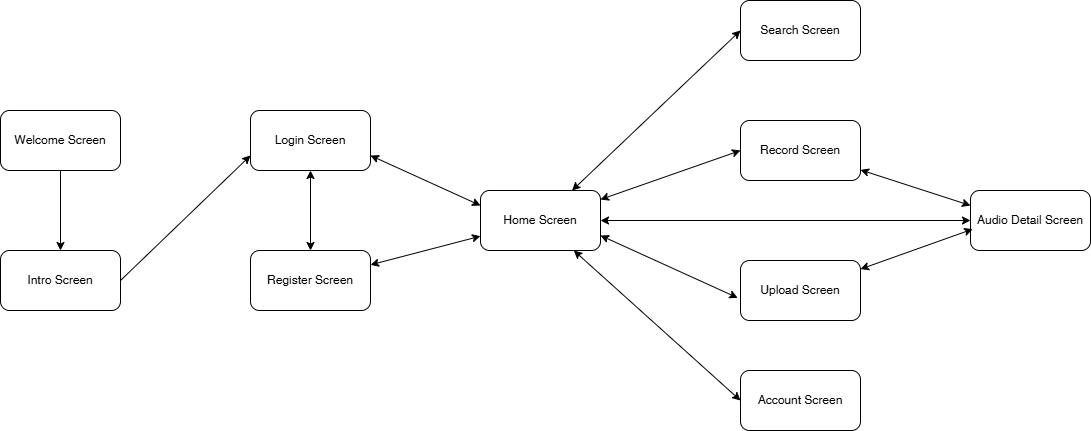

The diagram above was exported from draw.io. Its source (the exported page's mxGraphModel, read from the mxfile embedded in the PNG):
<mxGraphModel dx="1507" dy="2023" grid="1" gridSize="10" guides="1" tooltips="1" connect="1" arrows="1" fold="1" page="1" pageScale="1" pageWidth="1654" pageHeight="2336" background="#FFFFFF" math="0" shadow="0">
  <root>
    <mxCell id="0" />
    <mxCell id="1" parent="0" />
    <mxCell id="XQsRNOn7Amyyoh_7nynb-9" style="edgeStyle=none;html=1;entryX=0.5;entryY=0;entryDx=0;entryDy=0;startArrow=none;startFill=0;" parent="1" source="5CFPof9jYxRldoiZWyaV-1" target="5CFPof9jYxRldoiZWyaV-2" edge="1">
      <mxGeometry relative="1" as="geometry" />
    </mxCell>
    <mxCell id="5CFPof9jYxRldoiZWyaV-1" value="Welcome Screen" style="rounded=1;whiteSpace=wrap;html=1;" parent="1" vertex="1">
      <mxGeometry x="80" y="180" width="120" height="60" as="geometry" />
    </mxCell>
    <mxCell id="XQsRNOn7Amyyoh_7nynb-11" style="edgeStyle=none;html=1;entryX=0;entryY=0.75;entryDx=0;entryDy=0;exitX=1;exitY=0.5;exitDx=0;exitDy=0;" parent="1" source="5CFPof9jYxRldoiZWyaV-2" target="XQsRNOn7Amyyoh_7nynb-1" edge="1">
      <mxGeometry relative="1" as="geometry" />
    </mxCell>
    <mxCell id="5CFPof9jYxRldoiZWyaV-2" value="Intro Screen" style="rounded=1;whiteSpace=wrap;html=1;" parent="1" vertex="1">
      <mxGeometry x="80" y="320" width="120" height="60" as="geometry" />
    </mxCell>
    <mxCell id="XQsRNOn7Amyyoh_7nynb-12" style="edgeStyle=none;html=1;entryX=0.5;entryY=0;entryDx=0;entryDy=0;startArrow=classic;startFill=1;" parent="1" source="XQsRNOn7Amyyoh_7nynb-1" target="XQsRNOn7Amyyoh_7nynb-2" edge="1">
      <mxGeometry relative="1" as="geometry" />
    </mxCell>
    <mxCell id="XQsRNOn7Amyyoh_7nynb-14" style="edgeStyle=none;html=1;entryX=0;entryY=0.25;entryDx=0;entryDy=0;exitX=1;exitY=0.75;exitDx=0;exitDy=0;startArrow=classic;startFill=1;" parent="1" source="XQsRNOn7Amyyoh_7nynb-1" target="XQsRNOn7Amyyoh_7nynb-3" edge="1">
      <mxGeometry relative="1" as="geometry" />
    </mxCell>
    <mxCell id="XQsRNOn7Amyyoh_7nynb-1" value="Login Screen" style="rounded=1;whiteSpace=wrap;html=1;" parent="1" vertex="1">
      <mxGeometry x="330" y="180" width="120" height="60" as="geometry" />
    </mxCell>
    <mxCell id="XQsRNOn7Amyyoh_7nynb-13" style="edgeStyle=none;html=1;startArrow=classic;startFill=1;" parent="1" source="XQsRNOn7Amyyoh_7nynb-2" target="XQsRNOn7Amyyoh_7nynb-3" edge="1">
      <mxGeometry relative="1" as="geometry" />
    </mxCell>
    <mxCell id="XQsRNOn7Amyyoh_7nynb-2" value="Register Screen" style="rounded=1;whiteSpace=wrap;html=1;" parent="1" vertex="1">
      <mxGeometry x="330" y="320" width="120" height="60" as="geometry" />
    </mxCell>
    <mxCell id="XQsRNOn7Amyyoh_7nynb-15" style="edgeStyle=none;html=1;entryX=0;entryY=0.5;entryDx=0;entryDy=0;startArrow=classic;startFill=1;" parent="1" source="XQsRNOn7Amyyoh_7nynb-3" target="XQsRNOn7Amyyoh_7nynb-4" edge="1">
      <mxGeometry relative="1" as="geometry" />
    </mxCell>
    <mxCell id="XQsRNOn7Amyyoh_7nynb-16" style="edgeStyle=none;html=1;entryX=0;entryY=0.5;entryDx=0;entryDy=0;startArrow=classic;startFill=1;" parent="1" source="XQsRNOn7Amyyoh_7nynb-3" target="XQsRNOn7Amyyoh_7nynb-5" edge="1">
      <mxGeometry relative="1" as="geometry" />
    </mxCell>
    <mxCell id="XQsRNOn7Amyyoh_7nynb-18" style="edgeStyle=none;html=1;entryX=0;entryY=0.5;entryDx=0;entryDy=0;startArrow=classic;startFill=1;" parent="1" source="XQsRNOn7Amyyoh_7nynb-3" target="XQsRNOn7Amyyoh_7nynb-8" edge="1">
      <mxGeometry relative="1" as="geometry" />
    </mxCell>
    <mxCell id="XQsRNOn7Amyyoh_7nynb-3" value="Home Screen" style="rounded=1;whiteSpace=wrap;html=1;" parent="1" vertex="1">
      <mxGeometry x="560" y="260" width="120" height="60" as="geometry" />
    </mxCell>
    <mxCell id="XQsRNOn7Amyyoh_7nynb-4" value="Search Screen" style="rounded=1;whiteSpace=wrap;html=1;" parent="1" vertex="1">
      <mxGeometry x="820" y="70" width="120" height="60" as="geometry" />
    </mxCell>
    <mxCell id="XQsRNOn7Amyyoh_7nynb-19" style="edgeStyle=none;html=1;entryX=0;entryY=0.25;entryDx=0;entryDy=0;startArrow=classic;startFill=1;" parent="1" source="XQsRNOn7Amyyoh_7nynb-5" target="XQsRNOn7Amyyoh_7nynb-7" edge="1">
      <mxGeometry relative="1" as="geometry" />
    </mxCell>
    <mxCell id="XQsRNOn7Amyyoh_7nynb-5" value="Record Screen" style="rounded=1;whiteSpace=wrap;html=1;" parent="1" vertex="1">
      <mxGeometry x="820" y="190" width="120" height="60" as="geometry" />
    </mxCell>
    <mxCell id="XQsRNOn7Amyyoh_7nynb-6" value="Upload Screen" style="rounded=1;whiteSpace=wrap;html=1;" parent="1" vertex="1">
      <mxGeometry x="820" y="330" width="120" height="60" as="geometry" />
    </mxCell>
    <mxCell id="XQsRNOn7Amyyoh_7nynb-21" style="edgeStyle=none;html=1;entryX=1;entryY=0.5;entryDx=0;entryDy=0;startArrow=classic;startFill=1;" parent="1" source="XQsRNOn7Amyyoh_7nynb-7" target="XQsRNOn7Amyyoh_7nynb-3" edge="1">
      <mxGeometry relative="1" as="geometry" />
    </mxCell>
    <mxCell id="XQsRNOn7Amyyoh_7nynb-7" value="Audio Detail Screen" style="rounded=1;whiteSpace=wrap;html=1;" parent="1" vertex="1">
      <mxGeometry x="1050" y="260" width="120" height="60" as="geometry" />
    </mxCell>
    <mxCell id="XQsRNOn7Amyyoh_7nynb-8" value="Account Screen" style="rounded=1;whiteSpace=wrap;html=1;" parent="1" vertex="1">
      <mxGeometry x="820" y="440" width="120" height="60" as="geometry" />
    </mxCell>
    <mxCell id="XQsRNOn7Amyyoh_7nynb-17" style="edgeStyle=none;html=1;entryX=-0.023;entryY=0.623;entryDx=0;entryDy=0;entryPerimeter=0;exitX=1;exitY=0.75;exitDx=0;exitDy=0;startArrow=classic;startFill=1;" parent="1" source="XQsRNOn7Amyyoh_7nynb-3" target="XQsRNOn7Amyyoh_7nynb-6" edge="1">
      <mxGeometry relative="1" as="geometry" />
    </mxCell>
    <mxCell id="XQsRNOn7Amyyoh_7nynb-20" style="edgeStyle=none;html=1;entryX=0.018;entryY=0.644;entryDx=0;entryDy=0;entryPerimeter=0;startArrow=classic;startFill=1;" parent="1" source="XQsRNOn7Amyyoh_7nynb-6" target="XQsRNOn7Amyyoh_7nynb-7" edge="1">
      <mxGeometry relative="1" as="geometry" />
    </mxCell>
  </root>
</mxGraphModel>